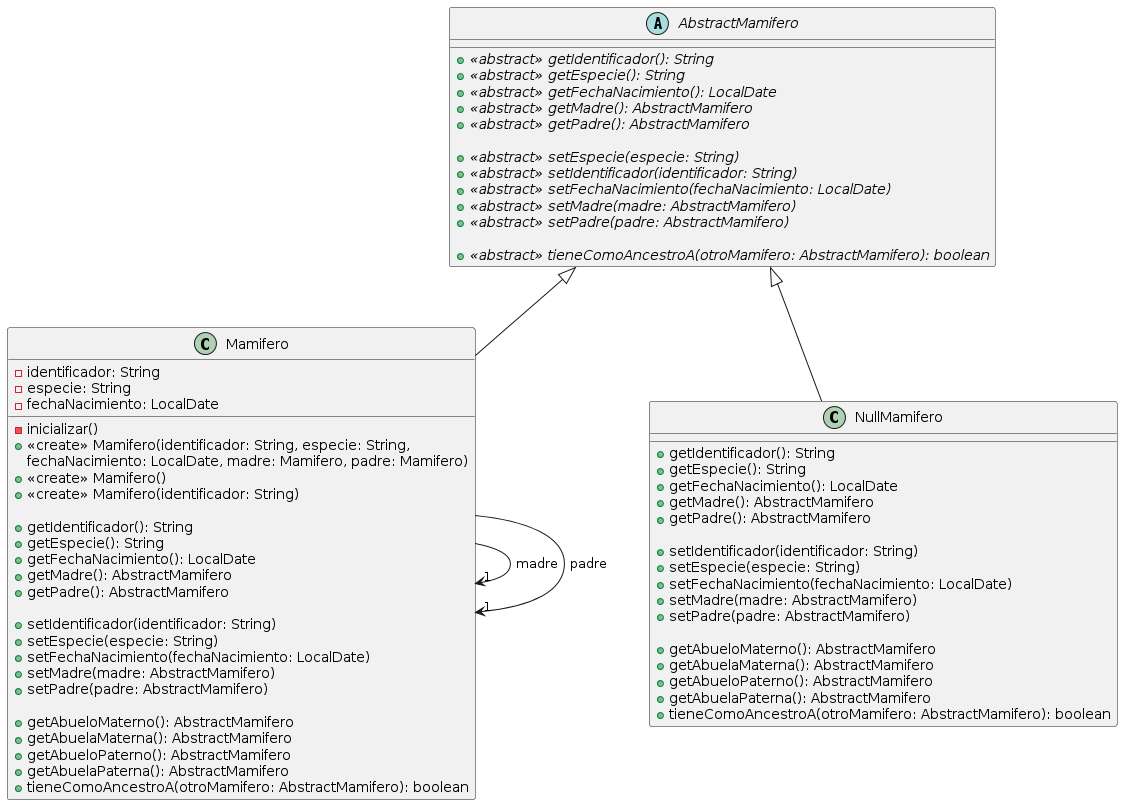

The diagram above was rendered by PlantUML. Its source (embedded in the PNG):
@startuml
abstract class AbstractMamifero {
	+{abstract}<<abstract>> getIdentificador(): String
	+{abstract}<<abstract>> getEspecie(): String
	+{abstract}<<abstract>> getFechaNacimiento(): LocalDate
	+{abstract}<<abstract>> getMadre(): AbstractMamifero
	+{abstract}<<abstract>> getPadre(): AbstractMamifero

	+{abstract}<<abstract>> setEspecie(especie: String)
	+{abstract}<<abstract>> setIdentificador(identificador: String)
	+{abstract}<<abstract>> setFechaNacimiento(fechaNacimiento: LocalDate)
	+{abstract}<<abstract>> setMadre(madre: AbstractMamifero)
	+{abstract}<<abstract>> setPadre(padre: AbstractMamifero)

	+{abstract}<<abstract>> tieneComoAncestroA(otroMamifero: AbstractMamifero): boolean
}

class Mamifero extends AbstractMamifero {
	-identificador: String
	-especie: String
	-fechaNacimiento: LocalDate

	-inicializar()
	+<<create>> Mamifero(identificador: String, especie: String,
                             fechaNacimiento: LocalDate, madre: Mamifero, padre: Mamifero)
	+<<create>> Mamifero()
	+<<create>> Mamifero(identificador: String)

	+getIdentificador(): String
	+getEspecie(): String
	+getFechaNacimiento(): LocalDate
	+getMadre(): AbstractMamifero
	+getPadre(): AbstractMamifero

	+setIdentificador(identificador: String)
	+setEspecie(especie: String)
	+setFechaNacimiento(fechaNacimiento: LocalDate)
	+setMadre(madre: AbstractMamifero)
	+setPadre(padre: AbstractMamifero)

	+getAbueloMaterno(): AbstractMamifero
	+getAbuelaMaterna(): AbstractMamifero
	+getAbueloPaterno(): AbstractMamifero
	+getAbuelaPaterna(): AbstractMamifero
	+tieneComoAncestroA(otroMamifero: AbstractMamifero): boolean
}
Mamifero --> "1" Mamifero : madre
Mamifero --> "1" Mamifero : padre

class NullMamifero extends AbstractMamifero {
	+getIdentificador(): String
	+getEspecie(): String
	+getFechaNacimiento(): LocalDate
	+getMadre(): AbstractMamifero
	+getPadre(): AbstractMamifero

	+setIdentificador(identificador: String)
	+setEspecie(especie: String)
	+setFechaNacimiento(fechaNacimiento: LocalDate)
	+setMadre(madre: AbstractMamifero)
	+setPadre(padre: AbstractMamifero)

	+getAbueloMaterno(): AbstractMamifero
	+getAbuelaMaterna(): AbstractMamifero
	+getAbueloPaterno(): AbstractMamifero
	+getAbuelaPaterna(): AbstractMamifero
	+tieneComoAncestroA(otroMamifero: AbstractMamifero): boolean
}
@enduml